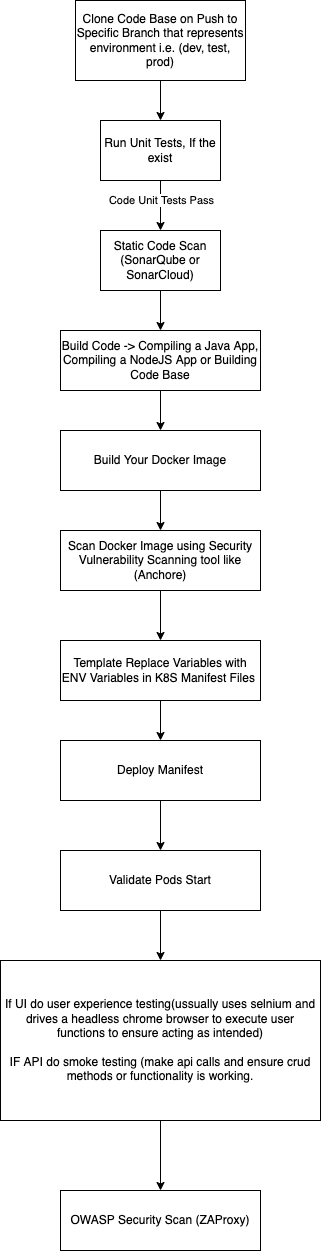

The diagram above was exported from draw.io. Its source (the exported page's mxGraphModel, read from the mxfile embedded in the PNG):
<mxGraphModel dx="2360" dy="1360" grid="1" gridSize="10" guides="1" tooltips="1" connect="1" arrows="1" fold="1" page="1" pageScale="1" pageWidth="850" pageHeight="1100" math="0" shadow="0">
  <root>
    <mxCell id="0" />
    <mxCell id="1" parent="0" />
    <mxCell id="Q87cpFIYqkvFTujB6CjF-3" value="" style="edgeStyle=orthogonalEdgeStyle;rounded=0;orthogonalLoop=1;jettySize=auto;html=1;" edge="1" parent="1" source="Q87cpFIYqkvFTujB6CjF-1" target="Q87cpFIYqkvFTujB6CjF-2">
      <mxGeometry relative="1" as="geometry" />
    </mxCell>
    <mxCell id="Q87cpFIYqkvFTujB6CjF-1" value="Clone Code Base on Push to Specific Branch that represents environment i.e. (dev, test, prod)" style="rounded=0;whiteSpace=wrap;html=1;" vertex="1" parent="1">
      <mxGeometry x="305" y="160" width="170" height="80" as="geometry" />
    </mxCell>
    <mxCell id="Q87cpFIYqkvFTujB6CjF-5" value="" style="edgeStyle=orthogonalEdgeStyle;rounded=0;orthogonalLoop=1;jettySize=auto;html=1;" edge="1" parent="1" source="Q87cpFIYqkvFTujB6CjF-2" target="Q87cpFIYqkvFTujB6CjF-4">
      <mxGeometry relative="1" as="geometry" />
    </mxCell>
    <mxCell id="Q87cpFIYqkvFTujB6CjF-6" value="Code Unit Tests Pass" style="edgeLabel;html=1;align=center;verticalAlign=middle;resizable=0;points=[];" vertex="1" connectable="0" parent="Q87cpFIYqkvFTujB6CjF-5">
      <mxGeometry x="-0.46" y="-2" relative="1" as="geometry">
        <mxPoint x="2" y="6" as="offset" />
      </mxGeometry>
    </mxCell>
    <mxCell id="Q87cpFIYqkvFTujB6CjF-2" value="Run Unit Tests, If the exist" style="rounded=0;whiteSpace=wrap;html=1;" vertex="1" parent="1">
      <mxGeometry x="330" y="280" width="120" height="60" as="geometry" />
    </mxCell>
    <mxCell id="Q87cpFIYqkvFTujB6CjF-8" value="" style="edgeStyle=orthogonalEdgeStyle;rounded=0;orthogonalLoop=1;jettySize=auto;html=1;" edge="1" parent="1" source="Q87cpFIYqkvFTujB6CjF-4" target="Q87cpFIYqkvFTujB6CjF-7">
      <mxGeometry relative="1" as="geometry" />
    </mxCell>
    <mxCell id="Q87cpFIYqkvFTujB6CjF-4" value="Static Code Scan (SonarQube or SonarCloud)" style="rounded=0;whiteSpace=wrap;html=1;" vertex="1" parent="1">
      <mxGeometry x="330" y="390" width="120" height="60" as="geometry" />
    </mxCell>
    <mxCell id="Q87cpFIYqkvFTujB6CjF-10" value="" style="edgeStyle=orthogonalEdgeStyle;rounded=0;orthogonalLoop=1;jettySize=auto;html=1;" edge="1" parent="1" source="Q87cpFIYqkvFTujB6CjF-7" target="Q87cpFIYqkvFTujB6CjF-9">
      <mxGeometry relative="1" as="geometry" />
    </mxCell>
    <mxCell id="Q87cpFIYqkvFTujB6CjF-7" value="Build Code -&amp;gt; Compiling a Java App, Compiling a NodeJS App or Building Code Base" style="rounded=0;whiteSpace=wrap;html=1;" vertex="1" parent="1">
      <mxGeometry x="290" y="490" width="200" height="60" as="geometry" />
    </mxCell>
    <mxCell id="Q87cpFIYqkvFTujB6CjF-12" value="" style="edgeStyle=orthogonalEdgeStyle;rounded=0;orthogonalLoop=1;jettySize=auto;html=1;" edge="1" parent="1" source="Q87cpFIYqkvFTujB6CjF-9" target="Q87cpFIYqkvFTujB6CjF-11">
      <mxGeometry relative="1" as="geometry" />
    </mxCell>
    <mxCell id="Q87cpFIYqkvFTujB6CjF-9" value="Build Your Docker Image" style="rounded=0;whiteSpace=wrap;html=1;" vertex="1" parent="1">
      <mxGeometry x="290" y="590" width="200" height="60" as="geometry" />
    </mxCell>
    <mxCell id="Q87cpFIYqkvFTujB6CjF-14" value="" style="edgeStyle=orthogonalEdgeStyle;rounded=0;orthogonalLoop=1;jettySize=auto;html=1;" edge="1" parent="1" source="Q87cpFIYqkvFTujB6CjF-11" target="Q87cpFIYqkvFTujB6CjF-13">
      <mxGeometry relative="1" as="geometry" />
    </mxCell>
    <mxCell id="Q87cpFIYqkvFTujB6CjF-11" value="Scan Docker Image using Security Vulnerability Scanning tool like (Anchore)" style="rounded=0;whiteSpace=wrap;html=1;" vertex="1" parent="1">
      <mxGeometry x="290" y="690" width="200" height="60" as="geometry" />
    </mxCell>
    <mxCell id="Q87cpFIYqkvFTujB6CjF-16" value="" style="edgeStyle=orthogonalEdgeStyle;rounded=0;orthogonalLoop=1;jettySize=auto;html=1;" edge="1" parent="1" source="Q87cpFIYqkvFTujB6CjF-13" target="Q87cpFIYqkvFTujB6CjF-15">
      <mxGeometry relative="1" as="geometry" />
    </mxCell>
    <mxCell id="Q87cpFIYqkvFTujB6CjF-13" value="Template Replace Variables with ENV Variables in K8S Manifest Files&amp;nbsp;" style="rounded=0;whiteSpace=wrap;html=1;" vertex="1" parent="1">
      <mxGeometry x="290" y="800" width="200" height="60" as="geometry" />
    </mxCell>
    <mxCell id="Q87cpFIYqkvFTujB6CjF-18" value="" style="edgeStyle=orthogonalEdgeStyle;rounded=0;orthogonalLoop=1;jettySize=auto;html=1;" edge="1" parent="1" source="Q87cpFIYqkvFTujB6CjF-15" target="Q87cpFIYqkvFTujB6CjF-17">
      <mxGeometry relative="1" as="geometry" />
    </mxCell>
    <mxCell id="Q87cpFIYqkvFTujB6CjF-15" value="Deploy Manifest" style="rounded=0;whiteSpace=wrap;html=1;" vertex="1" parent="1">
      <mxGeometry x="290" y="900" width="200" height="60" as="geometry" />
    </mxCell>
    <mxCell id="Q87cpFIYqkvFTujB6CjF-20" value="" style="edgeStyle=orthogonalEdgeStyle;rounded=0;orthogonalLoop=1;jettySize=auto;html=1;" edge="1" parent="1" source="Q87cpFIYqkvFTujB6CjF-17" target="Q87cpFIYqkvFTujB6CjF-19">
      <mxGeometry relative="1" as="geometry" />
    </mxCell>
    <mxCell id="Q87cpFIYqkvFTujB6CjF-17" value="Validate Pods Start" style="rounded=0;whiteSpace=wrap;html=1;" vertex="1" parent="1">
      <mxGeometry x="290" y="1010" width="200" height="60" as="geometry" />
    </mxCell>
    <mxCell id="Q87cpFIYqkvFTujB6CjF-22" value="" style="edgeStyle=orthogonalEdgeStyle;rounded=0;orthogonalLoop=1;jettySize=auto;html=1;" edge="1" parent="1" source="Q87cpFIYqkvFTujB6CjF-19" target="Q87cpFIYqkvFTujB6CjF-21">
      <mxGeometry relative="1" as="geometry" />
    </mxCell>
    <mxCell id="Q87cpFIYqkvFTujB6CjF-19" value="If UI do user experience testing(ussually uses selnium and drives a headless chrome browser to execute user functions to ensure acting as intended)&lt;br&gt;&lt;br&gt;IF API do smoke testing (make api calls and ensure crud methods or functionality is working." style="rounded=0;whiteSpace=wrap;html=1;" vertex="1" parent="1">
      <mxGeometry x="230" y="1120" width="320" height="160" as="geometry" />
    </mxCell>
    <mxCell id="Q87cpFIYqkvFTujB6CjF-21" value="OWASP Security Scan (ZAProxy)" style="rounded=0;whiteSpace=wrap;html=1;" vertex="1" parent="1">
      <mxGeometry x="290" y="1350" width="200" height="60" as="geometry" />
    </mxCell>
  </root>
</mxGraphModel>